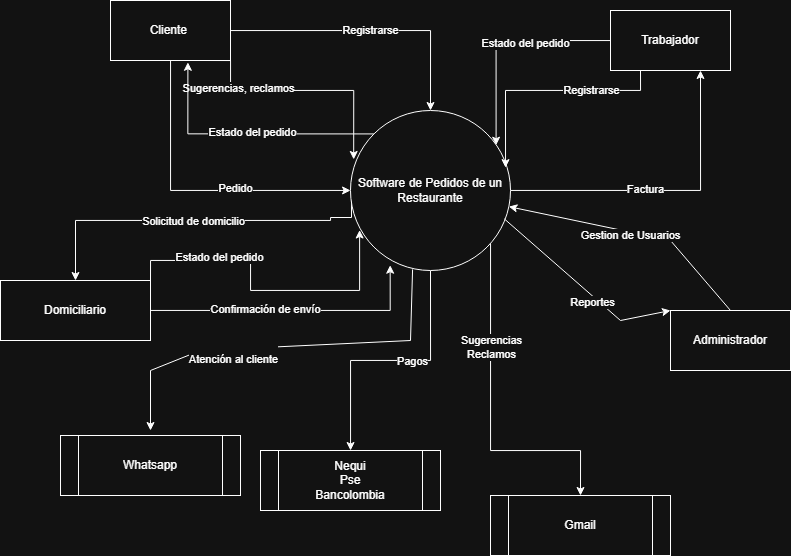

The diagram above was exported from draw.io. Its source (the exported page's mxGraphModel, read from the mxfile embedded in the PNG):
<mxGraphModel dx="1025" dy="507" grid="1" gridSize="10" guides="1" tooltips="1" connect="1" arrows="1" fold="1" page="1" pageScale="1" pageWidth="827" pageHeight="1169" math="0" shadow="0">
  <root>
    <mxCell id="0" />
    <mxCell id="1" parent="0" />
    <mxCell id="kOt3QiVDkBU7CxhdH_TU-70" style="edgeStyle=orthogonalEdgeStyle;rounded=0;orthogonalLoop=1;jettySize=auto;html=1;entryX=0.75;entryY=1;entryDx=0;entryDy=0;" edge="1" parent="1" source="kOt3QiVDkBU7CxhdH_TU-1" target="kOt3QiVDkBU7CxhdH_TU-3">
      <mxGeometry relative="1" as="geometry" />
    </mxCell>
    <mxCell id="kOt3QiVDkBU7CxhdH_TU-71" value="Factura" style="edgeLabel;html=1;align=center;verticalAlign=middle;resizable=0;points=[];" vertex="1" connectable="0" parent="kOt3QiVDkBU7CxhdH_TU-70">
      <mxGeometry x="-0.1342" y="2" relative="1" as="geometry">
        <mxPoint as="offset" />
      </mxGeometry>
    </mxCell>
    <mxCell id="kOt3QiVDkBU7CxhdH_TU-76" style="edgeStyle=orthogonalEdgeStyle;rounded=0;orthogonalLoop=1;jettySize=auto;html=1;entryX=0.5;entryY=0;entryDx=0;entryDy=0;exitX=0.006;exitY=0.563;exitDx=0;exitDy=0;exitPerimeter=0;" edge="1" parent="1" source="kOt3QiVDkBU7CxhdH_TU-1" target="kOt3QiVDkBU7CxhdH_TU-5">
      <mxGeometry relative="1" as="geometry">
        <mxPoint x="310" y="247" as="sourcePoint" />
        <Array as="points">
          <mxPoint x="361" y="247" />
          <mxPoint x="340" y="247" />
          <mxPoint x="340" y="250" />
          <mxPoint x="85" y="250" />
        </Array>
      </mxGeometry>
    </mxCell>
    <mxCell id="kOt3QiVDkBU7CxhdH_TU-77" value="Solicitud de domicilio" style="edgeLabel;html=1;align=center;verticalAlign=middle;resizable=0;points=[];" vertex="1" connectable="0" parent="kOt3QiVDkBU7CxhdH_TU-76">
      <mxGeometry x="0.0071" relative="1" as="geometry">
        <mxPoint as="offset" />
      </mxGeometry>
    </mxCell>
    <mxCell id="kOt3QiVDkBU7CxhdH_TU-86" style="edgeStyle=orthogonalEdgeStyle;rounded=0;orthogonalLoop=1;jettySize=auto;html=1;entryX=0.5;entryY=0;entryDx=0;entryDy=0;" edge="1" parent="1" source="kOt3QiVDkBU7CxhdH_TU-1" target="kOt3QiVDkBU7CxhdH_TU-89">
      <mxGeometry relative="1" as="geometry">
        <mxPoint x="585" y="380" as="targetPoint" />
        <Array as="points">
          <mxPoint x="500" y="480" />
          <mxPoint x="590" y="480" />
        </Array>
      </mxGeometry>
    </mxCell>
    <mxCell id="kOt3QiVDkBU7CxhdH_TU-87" value="Sugerencias&lt;div&gt;Reclamos&lt;/div&gt;" style="edgeLabel;html=1;align=center;verticalAlign=middle;resizable=0;points=[];" vertex="1" connectable="0" parent="kOt3QiVDkBU7CxhdH_TU-86">
      <mxGeometry x="-0.387" relative="1" as="geometry">
        <mxPoint y="-1" as="offset" />
      </mxGeometry>
    </mxCell>
    <mxCell id="kOt3QiVDkBU7CxhdH_TU-92" style="edgeStyle=orthogonalEdgeStyle;rounded=0;orthogonalLoop=1;jettySize=auto;html=1;" edge="1" parent="1" source="kOt3QiVDkBU7CxhdH_TU-1" target="kOt3QiVDkBU7CxhdH_TU-91">
      <mxGeometry relative="1" as="geometry" />
    </mxCell>
    <mxCell id="kOt3QiVDkBU7CxhdH_TU-93" value="Pagos" style="edgeLabel;html=1;align=center;verticalAlign=middle;resizable=0;points=[];" vertex="1" connectable="0" parent="kOt3QiVDkBU7CxhdH_TU-92">
      <mxGeometry x="-0.1572" relative="1" as="geometry">
        <mxPoint x="1" as="offset" />
      </mxGeometry>
    </mxCell>
    <mxCell id="kOt3QiVDkBU7CxhdH_TU-1" value="Software de Pedidos de un&lt;div&gt;Restaurante&lt;/div&gt;" style="ellipse;whiteSpace=wrap;html=1;" vertex="1" parent="1">
      <mxGeometry x="360" y="140" width="160" height="160" as="geometry" />
    </mxCell>
    <mxCell id="kOt3QiVDkBU7CxhdH_TU-61" value="Registrarse" style="edgeStyle=orthogonalEdgeStyle;rounded=0;orthogonalLoop=1;jettySize=auto;html=1;" edge="1" parent="1" source="kOt3QiVDkBU7CxhdH_TU-2" target="kOt3QiVDkBU7CxhdH_TU-1">
      <mxGeometry relative="1" as="geometry" />
    </mxCell>
    <mxCell id="kOt3QiVDkBU7CxhdH_TU-63" style="edgeStyle=orthogonalEdgeStyle;rounded=0;orthogonalLoop=1;jettySize=auto;html=1;entryX=0;entryY=0.5;entryDx=0;entryDy=0;" edge="1" parent="1" source="kOt3QiVDkBU7CxhdH_TU-2" target="kOt3QiVDkBU7CxhdH_TU-1">
      <mxGeometry relative="1" as="geometry">
        <mxPoint x="170" y="230" as="targetPoint" />
        <Array as="points">
          <mxPoint x="180" y="220" />
          <mxPoint x="360" y="220" />
        </Array>
      </mxGeometry>
    </mxCell>
    <mxCell id="kOt3QiVDkBU7CxhdH_TU-64" value="Pedido" style="edgeLabel;html=1;align=center;verticalAlign=middle;resizable=0;points=[];" vertex="1" connectable="0" parent="kOt3QiVDkBU7CxhdH_TU-63">
      <mxGeometry x="0.2552" y="3" relative="1" as="geometry">
        <mxPoint as="offset" />
      </mxGeometry>
    </mxCell>
    <mxCell id="kOt3QiVDkBU7CxhdH_TU-68" style="edgeStyle=orthogonalEdgeStyle;rounded=0;orthogonalLoop=1;jettySize=auto;html=1;exitX=0.75;exitY=1;exitDx=0;exitDy=0;entryX=0.02;entryY=0.306;entryDx=0;entryDy=0;entryPerimeter=0;" edge="1" parent="1" source="kOt3QiVDkBU7CxhdH_TU-2" target="kOt3QiVDkBU7CxhdH_TU-1">
      <mxGeometry relative="1" as="geometry">
        <mxPoint x="340" y="199.9999999999999" as="targetPoint" />
        <Array as="points">
          <mxPoint x="240" y="90" />
          <mxPoint x="240" y="120" />
          <mxPoint x="363" y="120" />
        </Array>
      </mxGeometry>
    </mxCell>
    <mxCell id="kOt3QiVDkBU7CxhdH_TU-69" value="Sugerencias, reclamos" style="edgeLabel;html=1;align=center;verticalAlign=middle;resizable=0;points=[];" vertex="1" connectable="0" parent="kOt3QiVDkBU7CxhdH_TU-68">
      <mxGeometry x="-0.4646" y="3" relative="1" as="geometry">
        <mxPoint as="offset" />
      </mxGeometry>
    </mxCell>
    <mxCell id="kOt3QiVDkBU7CxhdH_TU-2" value="Cliente&amp;nbsp;" style="rounded=0;whiteSpace=wrap;html=1;" vertex="1" parent="1">
      <mxGeometry x="120" y="30" width="120" height="60" as="geometry" />
    </mxCell>
    <mxCell id="kOt3QiVDkBU7CxhdH_TU-3" value="Trabajador" style="rounded=0;whiteSpace=wrap;html=1;" vertex="1" parent="1">
      <mxGeometry x="620" y="40" width="120" height="60" as="geometry" />
    </mxCell>
    <mxCell id="kOt3QiVDkBU7CxhdH_TU-4" value="Administrador" style="rounded=0;whiteSpace=wrap;html=1;" vertex="1" parent="1">
      <mxGeometry x="680" y="340" width="120" height="60" as="geometry" />
    </mxCell>
    <mxCell id="kOt3QiVDkBU7CxhdH_TU-5" value="Domiciliario" style="rounded=0;whiteSpace=wrap;html=1;" vertex="1" parent="1">
      <mxGeometry x="10" y="310" width="150" height="60" as="geometry" />
    </mxCell>
    <mxCell id="kOt3QiVDkBU7CxhdH_TU-72" style="edgeStyle=orthogonalEdgeStyle;rounded=0;orthogonalLoop=1;jettySize=auto;html=1;entryX=0.91;entryY=0.217;entryDx=0;entryDy=0;entryPerimeter=0;" edge="1" parent="1" source="kOt3QiVDkBU7CxhdH_TU-3" target="kOt3QiVDkBU7CxhdH_TU-1">
      <mxGeometry relative="1" as="geometry" />
    </mxCell>
    <mxCell id="kOt3QiVDkBU7CxhdH_TU-73" value="Estado del pedido" style="edgeLabel;html=1;align=center;verticalAlign=middle;resizable=0;points=[];" vertex="1" connectable="0" parent="kOt3QiVDkBU7CxhdH_TU-72">
      <mxGeometry x="-0.2168" y="2" relative="1" as="geometry">
        <mxPoint as="offset" />
      </mxGeometry>
    </mxCell>
    <mxCell id="kOt3QiVDkBU7CxhdH_TU-78" style="edgeStyle=orthogonalEdgeStyle;rounded=0;orthogonalLoop=1;jettySize=auto;html=1;entryX=0.248;entryY=0.967;entryDx=0;entryDy=0;entryPerimeter=0;" edge="1" parent="1" source="kOt3QiVDkBU7CxhdH_TU-5" target="kOt3QiVDkBU7CxhdH_TU-1">
      <mxGeometry relative="1" as="geometry" />
    </mxCell>
    <mxCell id="kOt3QiVDkBU7CxhdH_TU-79" value="Confirmación de envío" style="edgeLabel;html=1;align=center;verticalAlign=middle;resizable=0;points=[];" vertex="1" connectable="0" parent="kOt3QiVDkBU7CxhdH_TU-78">
      <mxGeometry x="-0.1976" y="2" relative="1" as="geometry">
        <mxPoint as="offset" />
      </mxGeometry>
    </mxCell>
    <mxCell id="kOt3QiVDkBU7CxhdH_TU-80" style="edgeStyle=orthogonalEdgeStyle;rounded=0;orthogonalLoop=1;jettySize=auto;html=1;exitX=1;exitY=0;exitDx=0;exitDy=0;entryX=0.057;entryY=0.747;entryDx=0;entryDy=0;entryPerimeter=0;" edge="1" parent="1" source="kOt3QiVDkBU7CxhdH_TU-5" target="kOt3QiVDkBU7CxhdH_TU-1">
      <mxGeometry relative="1" as="geometry" />
    </mxCell>
    <mxCell id="kOt3QiVDkBU7CxhdH_TU-81" value="Estado del pedido" style="edgeLabel;html=1;align=center;verticalAlign=middle;resizable=0;points=[];" vertex="1" connectable="0" parent="kOt3QiVDkBU7CxhdH_TU-80">
      <mxGeometry x="-0.4475" y="4" relative="1" as="geometry">
        <mxPoint as="offset" />
      </mxGeometry>
    </mxCell>
    <mxCell id="kOt3QiVDkBU7CxhdH_TU-82" style="edgeStyle=orthogonalEdgeStyle;rounded=0;orthogonalLoop=1;jettySize=auto;html=1;exitX=0;exitY=0;exitDx=0;exitDy=0;entryX=0.645;entryY=1.03;entryDx=0;entryDy=0;entryPerimeter=0;" edge="1" parent="1" source="kOt3QiVDkBU7CxhdH_TU-1" target="kOt3QiVDkBU7CxhdH_TU-2">
      <mxGeometry relative="1" as="geometry" />
    </mxCell>
    <mxCell id="kOt3QiVDkBU7CxhdH_TU-83" value="Estado del pedido" style="edgeLabel;html=1;align=center;verticalAlign=middle;resizable=0;points=[];" vertex="1" connectable="0" parent="kOt3QiVDkBU7CxhdH_TU-82">
      <mxGeometry x="-0.049" y="-2" relative="1" as="geometry">
        <mxPoint as="offset" />
      </mxGeometry>
    </mxCell>
    <mxCell id="kOt3QiVDkBU7CxhdH_TU-84" style="edgeStyle=orthogonalEdgeStyle;rounded=0;orthogonalLoop=1;jettySize=auto;html=1;exitX=0.25;exitY=1;exitDx=0;exitDy=0;entryX=0.969;entryY=0.357;entryDx=0;entryDy=0;entryPerimeter=0;" edge="1" parent="1" source="kOt3QiVDkBU7CxhdH_TU-3" target="kOt3QiVDkBU7CxhdH_TU-1">
      <mxGeometry relative="1" as="geometry" />
    </mxCell>
    <mxCell id="kOt3QiVDkBU7CxhdH_TU-85" value="Registrarse" style="edgeLabel;html=1;align=center;verticalAlign=middle;resizable=0;points=[];" vertex="1" connectable="0" parent="kOt3QiVDkBU7CxhdH_TU-84">
      <mxGeometry x="-0.3971" y="-1" relative="1" as="geometry">
        <mxPoint as="offset" />
      </mxGeometry>
    </mxCell>
    <mxCell id="kOt3QiVDkBU7CxhdH_TU-89" value="Gmail" style="shape=process;whiteSpace=wrap;html=1;backgroundOutline=1;" vertex="1" parent="1">
      <mxGeometry x="500" y="525" width="180" height="60" as="geometry" />
    </mxCell>
    <mxCell id="kOt3QiVDkBU7CxhdH_TU-91" value="Nequi&lt;div&gt;Pse&lt;/div&gt;&lt;div&gt;Bancolombia&lt;/div&gt;" style="shape=process;whiteSpace=wrap;html=1;backgroundOutline=1;" vertex="1" parent="1">
      <mxGeometry x="270" y="480" width="180" height="60" as="geometry" />
    </mxCell>
    <mxCell id="kOt3QiVDkBU7CxhdH_TU-94" value="Whatsapp" style="shape=process;whiteSpace=wrap;html=1;backgroundOutline=1;" vertex="1" parent="1">
      <mxGeometry x="70" y="465" width="180" height="60" as="geometry" />
    </mxCell>
    <mxCell id="kOt3QiVDkBU7CxhdH_TU-95" value="" style="endArrow=classic;html=1;rounded=0;exitX=0.388;exitY=0.993;exitDx=0;exitDy=0;exitPerimeter=0;" edge="1" parent="1" source="kOt3QiVDkBU7CxhdH_TU-1">
      <mxGeometry width="50" height="50" relative="1" as="geometry">
        <mxPoint x="440" y="460" as="sourcePoint" />
        <mxPoint x="160" y="460" as="targetPoint" />
        <Array as="points">
          <mxPoint x="420" y="370" />
          <mxPoint x="210" y="380" />
          <mxPoint x="160" y="400" />
        </Array>
      </mxGeometry>
    </mxCell>
    <mxCell id="kOt3QiVDkBU7CxhdH_TU-96" value="&lt;div&gt;&lt;br&gt;&lt;/div&gt;&lt;div&gt;Atención al cliente&lt;/div&gt;" style="edgeLabel;html=1;align=center;verticalAlign=middle;resizable=0;points=[];" vertex="1" connectable="0" parent="kOt3QiVDkBU7CxhdH_TU-95">
      <mxGeometry x="0.2621" y="3" relative="1" as="geometry">
        <mxPoint as="offset" />
      </mxGeometry>
    </mxCell>
    <mxCell id="kOt3QiVDkBU7CxhdH_TU-100" value="" style="endArrow=classic;html=1;rounded=0;exitX=0.961;exitY=0.677;exitDx=0;exitDy=0;exitPerimeter=0;entryX=0;entryY=0;entryDx=0;entryDy=0;" edge="1" parent="1" source="kOt3QiVDkBU7CxhdH_TU-1" target="kOt3QiVDkBU7CxhdH_TU-4">
      <mxGeometry width="50" height="50" relative="1" as="geometry">
        <mxPoint x="440" y="460" as="sourcePoint" />
        <mxPoint x="490" y="410" as="targetPoint" />
        <Array as="points">
          <mxPoint x="630" y="350" />
        </Array>
      </mxGeometry>
    </mxCell>
    <mxCell id="kOt3QiVDkBU7CxhdH_TU-101" value="Reportes" style="edgeLabel;html=1;align=center;verticalAlign=middle;resizable=0;points=[];" vertex="1" connectable="0" parent="kOt3QiVDkBU7CxhdH_TU-100">
      <mxGeometry x="0.1788" y="-5" relative="1" as="geometry">
        <mxPoint as="offset" />
      </mxGeometry>
    </mxCell>
    <mxCell id="kOt3QiVDkBU7CxhdH_TU-102" value="" style="endArrow=classic;html=1;rounded=0;exitX=0.5;exitY=0;exitDx=0;exitDy=0;" edge="1" parent="1" source="kOt3QiVDkBU7CxhdH_TU-4" target="kOt3QiVDkBU7CxhdH_TU-1">
      <mxGeometry width="50" height="50" relative="1" as="geometry">
        <mxPoint x="740" y="270" as="sourcePoint" />
        <mxPoint x="740" y="330" as="targetPoint" />
        <Array as="points">
          <mxPoint x="680" y="270" />
        </Array>
      </mxGeometry>
    </mxCell>
    <mxCell id="kOt3QiVDkBU7CxhdH_TU-103" value="Gestion de Usuarios" style="edgeLabel;html=1;align=center;verticalAlign=middle;resizable=0;points=[];" vertex="1" connectable="0" parent="kOt3QiVDkBU7CxhdH_TU-102">
      <mxGeometry x="0.0313" y="3" relative="1" as="geometry">
        <mxPoint as="offset" />
      </mxGeometry>
    </mxCell>
  </root>
</mxGraphModel>